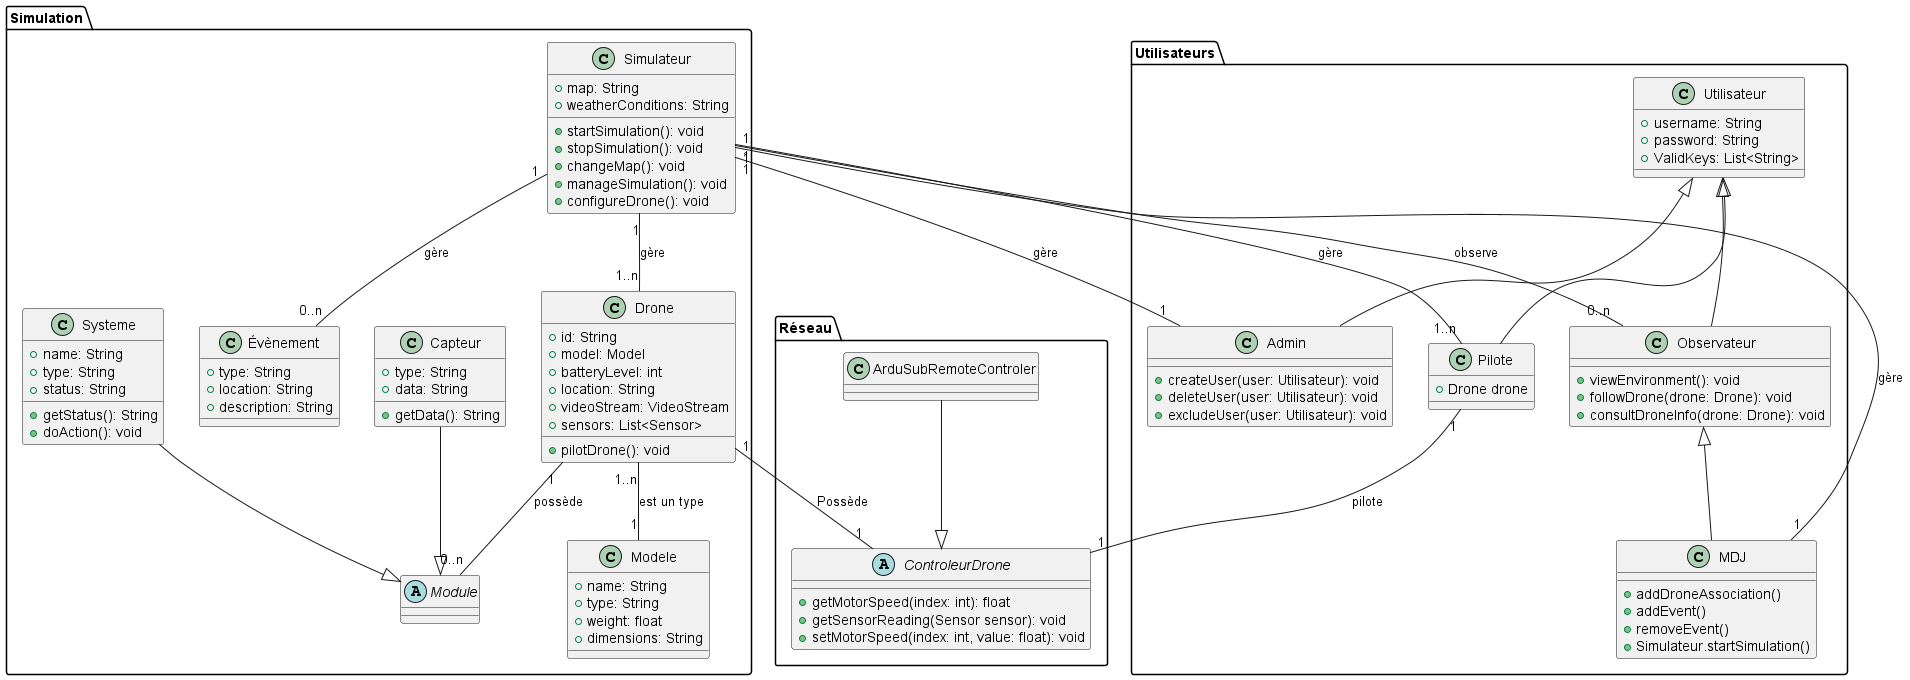

The diagram above was rendered by PlantUML. Its source (embedded in the PNG):
@startuml

' Define classes
package Simulation {
    class Modele {
        +name: String
        +type: String
        +weight: float
        +dimensions: String
    }

    class Drone {
        +id: String
        +model: Model
        +batteryLevel: int
        +location: String
        +videoStream: VideoStream
        +sensors: List<Sensor>
        +pilotDrone(): void
    }

    abstract class Module{
    }

    class Capteur{
        +type: String
        +data: String
        +getData(): String
    }

    class Systeme{
        +name: String
        +type: String
        +status: String
        +getStatus(): String
        +doAction(): void
    }



    class Évènement {
        +type: String
        +location: String
        +description: String
    }




    class Simulateur {
        +map: String
        +weatherConditions: String
        +startSimulation(): void
        +stopSimulation(): void
        +changeMap(): void
        +manageSimulation(): void
        +configureDrone(): void
    }
}

package Réseau {
    abstract ControleurDrone {
        +getMotorSpeed(index: int): float
        +getSensorReading(Sensor sensor): void
        +setMotorSpeed(index: int, value: float): void
    }

    class ArduSubRemoteControler {
    }

}



package Utilisateurs {
    class Pilote {
        +Drone drone
    }

    class MDJ {
        +addDroneAssociation()
        +addEvent()
        +removeEvent()
        +Simulateur.startSimulation()
    }

    class Observateur {
        +viewEnvironment(): void
        +followDrone(drone: Drone): void
        +consultDroneInfo(drone: Drone): void
    }

    class Admin {
        +createUser(user: Utilisateur): void
        +deleteUser(user: Utilisateur): void
        +excludeUser(user: Utilisateur): void
    }

    class Utilisateur {
        +username: String
        +password: String
        +ValidKeys: List<String>
}
}


' Define relationships
Observateur <|-- MDJ
Utilisateur <|-- Pilote
Utilisateur <|-- Observateur
Utilisateur <|-- Admin

Simulateur "1" -- "1..n" Drone : gère
Simulateur "1" -- "1" MDJ : gère
Simulateur "1" -- "0..n" Observateur : observe
Simulateur "1" -- "1..n" Pilote : gère
Simulateur "1" -- "1" Admin : gère
Simulateur "1" -- "0..n" Évènement : gère

Pilote "1" -- "1" ControleurDrone : pilote
Drone "1..n" -- "1" Modele : est un type
Drone "1" -- "1" ControleurDrone : Possède

ArduSubRemoteControler --|> ControleurDrone

Capteur --|> Module
Systeme --|> Module
Drone "1" -- "0..n" Module : possède
@enduml